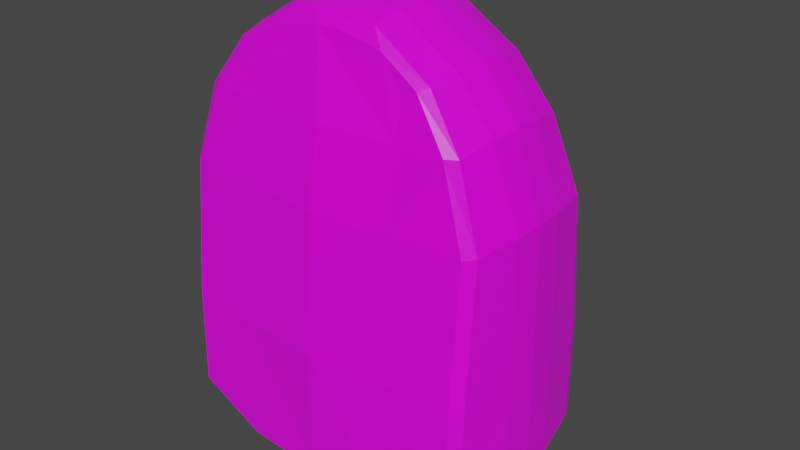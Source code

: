 # Source: rukzak.blend  (saved by Blender 3.0.42; exported with 4.5.12 LTS)
import bpy
from mathutils import Matrix  # noqa: F401  (used for matrix-valued properties, if any)

bpy.ops.wm.read_factory_settings(use_empty=True)
scene = bpy.context.scene
scene.name = 'Scene'

# ---- collections
col_collection = bpy.data.collections.new('Collection'); scene.collection.children.link(col_collection)

# ---- images (referenced by path relative to the original .blend; pixels are not part of the script)
import os
ASSET_DIR = os.environ.get("B2B_ASSET_DIR", "")  # directory of the original .blend (textures are referenced by path, not embedded)
HERE = os.path.dirname(os.path.abspath(__file__))  # packed textures are extracted next to this script under _unpacked/

def load_image(name, relpath, width, height, colorspace="sRGB"):
    """Load a texture the original file referenced (path relative to the .blend, or extracted next to this script)."""
    p = next((c for c in (os.path.join(HERE, relpath), os.path.join(ASSET_DIR, relpath)) if relpath and os.path.exists(c)), "")
    if p:
        img = bpy.data.images.load(p, check_existing=True)
        img.name = name
    else:  # same state as the original file: an image datablock whose file is absent (Cycles renders it pink)
        img = bpy.data.images.new(name, width, height)
        img.source = "FILE"
        img.filepath = "//" + (relpath or name)
    img.colorspace_settings.name = colorspace
    return img
img_x = load_image('Без имени', 'texture.png', 1024, 1024, 'sRGB')

# ---- materials (node trees are filled in below, after node groups)
mat_material = bpy.data.materials.new('Material')
mat_material.alpha_threshold = 0.0
mat_material.use_transparent_shadow = False
mat_material.line_color = (0.0, 0.0, 0.0, 1.0)

# ---- material node trees
mat_material.use_nodes = True; mat_material.node_tree.nodes.clear()
_N = mat_material.node_tree.nodes; _L = mat_material.node_tree.links
n0 = _N.new('ShaderNodeOutputMaterial'); n0.name = 'Material Output'; n0.location = (300, 300)
n1 = _N.new('ShaderNodeBsdfPrincipled'); n1.name = 'Principled BSDF'; n1.location = (10, 300)
n1.distribution = 'GGX'
n1.subsurface_method = 'RANDOM_WALK_SKIN'
n1.inputs[2].default_value = 0.4
n1.inputs[3].default_value = 1.45
n1.inputs[27].default_value = (0.0, 0.0, 0.0, 1.0)
n1.inputs[28].default_value = 1.0
n2 = _N.new('ShaderNodeTexImage'); n2.name = 'Изображение-текстура'; n2.location = (-280, 284)
n2.image = img_x
_L.new(n1.outputs[0], n0.inputs[0])
_L.new(n2.outputs[0], n1.inputs[0])
n0.is_active_output = True

# ---- world
world_world = bpy.data.worlds.new('World'); scene.world = world_world
world_world.use_nodes = True; world_world.node_tree.nodes.clear()
_N = world_world.node_tree.nodes; _L = world_world.node_tree.links
n0 = _N.new('ShaderNodeOutputWorld'); n0.name = 'World Output'; n0.location = (300, 300)
n1 = _N.new('ShaderNodeBackground'); n1.name = 'Background'; n1.location = (10, 300)
n1.inputs[0].default_value = (0.05088, 0.05088, 0.05088, 1.0)
_L.new(n1.outputs[0], n0.inputs[0])
n0.is_active_output = True
world_world.color = (0.05088, 0.05088, 0.05088)
world_world.use_sun_shadow = False
world_world.sun_shadow_jitter_overblur = 0.0

# ---- meshes
me_x = bpy.data.meshes.new('Куб')
me_x.from_pydata([(0.0, 0.5093, -1.0), (-0.4082, 0.5053, -0.9785), (0.4082, 0.5133, -0.9784), (-0.409, -0.3442, 1.015), (-0.4098, 0.3362, 1.017), (0.4098, 0.336, 1.017), (0.409, -0.345, 1.015), (0.007234, 0.3298, 1.16), (0.007223, -0.3356, 1.158), (-0.395, 0.6943, -0.2735), (-0.4082, 0.596, -0.1867), (0.002281, 0.6943, -0.2758), (0.002714, 0.5964, -0.1887), (0.4082, 0.5964, -0.1914), (0.3948, 0.6943, -0.2778), (-0.4082, 0.544, -0.954), (-0.395, 0.6943, -0.9178), (7.85e-05, 0.544, -0.9765), (0.0001173, 0.6943, -0.9227), (0.3948, 0.6943, -0.922), (0.4082, 0.5446, -0.9583), (-0.7552, 0.5319, -0.7507), (-0.6558, 0.6944, -0.8249), (-0.6557, 0.6944, -0.2726), (-0.7551, 0.532, -0.2607), (0.7473, 0.5327, -0.2688), (0.6402, 0.6944, -0.2796), (0.6402, 0.6944, -0.8375), (0.7473, 0.5327, -0.7601), (-0.3705, 0.7496, -0.9006), (-0.3303, 0.8096, -0.8186), (-0.3303, 0.8096, -0.3763), (-0.3705, 0.7496, -0.2939), (-7.272e-05, 0.7496, -0.9026), (-0.0002174, 0.8096, -0.8204), (0.001262, 0.8096, -0.378), (0.001957, 0.7496, -0.2959), (0.3699, 0.7496, -0.2979), (0.3292, 0.8096, -0.3798), (0.6084, 0.7489, -0.2954), (0.4859, 0.8096, -0.3807), (0.3292, 0.8096, -0.8222), (0.3699, 0.7496, -0.9046), (0.4859, 0.8096, -0.8215), (0.5964, 0.7489, -0.8245), (-0.6116, 0.7489, -0.8131), (-0.4999, 0.8096, -0.8147), (-0.4998, 0.8096, -0.3753), (-0.6234, 0.7489, -0.2887), (-0.8165, -0.4295, -0.7703), (-0.7694, -0.4305, -0.8175), (-0.7694, -0.4797, -0.7703), (-0.8165, 0.4243, -0.7703), (-0.7744, 0.4898, -0.8034), (0.8165, -0.4298, -0.7703), (0.7694, -0.48, -0.7703), (0.7694, -0.4308, -0.8175), (0.8165, 0.4243, -0.7703), (0.7737, 0.4898, -0.8046), (0.0, -0.4551, -1.0), (0.0001576, -0.5088, -0.9529), (-0.4082, -0.4956, -0.9291), (-0.4082, -0.4435, -0.9763), (0.4082, -0.4959, -0.9291), (0.4082, -0.4438, -0.9763), (-0.644, -0.3753, 0.8165), (-0.6981, -0.3424, 0.816), (-0.7694, -0.4089, 0.4259), (-0.8165, -0.3653, 0.4335), (-0.7694, 0.4105, 0.4364), (-0.8165, 0.3728, 0.4441), (-0.6443, 0.347, 0.8168), (-0.6981, 0.3199, 0.816), (0.7694, -0.4102, 0.4259), (0.8165, -0.3665, 0.4335), (0.644, -0.3765, 0.8164), (0.698, -0.3435, 0.816), (0.6443, 0.3469, 0.8167), (0.698, 0.3198, 0.816), (0.7694, 0.4105, 0.4364), (0.8165, 0.3728, 0.4441), (-0.2891, -0.3277, 1.163), (-0.2314, -0.2943, 1.248), (-0.5246, -0.3089, 1.061), (-0.4821, -0.34, 1.042), (-0.4825, 0.3147, 1.042), (-0.5246, 0.2881, 1.061), (-0.2314, 0.2768, 1.248), (-0.2894, 0.3038, 1.165), (0.2896, 0.3037, 1.165), (0.2316, 0.2767, 1.25), (0.5245, 0.2879, 1.061), (0.4824, 0.3146, 1.042), (0.482, -0.3407, 1.042), (0.5245, -0.3096, 1.061), (0.2316, -0.2945, 1.25), (0.2893, -0.3281, 1.164), (-0.04833, 0.3038, 1.211), (-0.1091, 0.2767, 1.271), (0.1244, 0.2767, 1.27), (0.06316, 0.3038, 1.21), (0.06307, -0.3292, 1.209), (0.1244, -0.2947, 1.27), (-0.1091, -0.2947, 1.271), (-0.04826, -0.3292, 1.209), (0.8165, 0.4243, -0.2691), (0.7812, 0.5027, -0.2689), (-0.7829, 0.5046, -0.2605), (-0.8165, 0.4243, -0.2603), (0.8165, 0.4243, -0.7556), (0.7812, 0.5027, -0.7554), (-0.8165, 0.4243, -0.7468), (-0.783, 0.5046, -0.747), (0.004836, 0.4409, 0.4457), (0.4082, 0.4361, 0.4431), (-0.4082, 0.4369, 0.4432), (0.4082, 0.3481, 0.8183), (-0.4082, 0.3486, 0.8184), (0.006098, 0.3606, 0.8232), (0.4082, -0.4414, 0.4256), (0.004771, -0.4805, 0.4263), (-0.4082, -0.4399, 0.4256), (0.006072, -0.4157, 0.8153), (0.4082, -0.3846, 0.8151), (-0.4082, -0.3835, 0.8151), (0.8165, -0.4229, -0.2703), (-0.8165, -0.4219, -0.2619), (0.7694, -0.4722, -0.271), (-0.7694, -0.4711, -0.2637), (-0.4082, -0.4977, -0.2654), (0.4082, -0.4988, -0.2693), (0.002451, -0.5354, -0.2674), (-0.8611, -0.1561, 0.4561), (-0.8612, 0.1448, 0.4599), (-0.8738, -0.0104, 0.4643), (0.8611, 0.1442, 0.4599), (0.8611, -0.1567, 0.4562), (0.8737, -0.01104, 0.4644), (-0.7304, 0.142, 0.8465), (-0.7303, -0.1662, 0.8465), (-0.7419, -0.01225, 0.8575), (-0.5445, 0.1425, 1.096), (-0.5444, -0.1648, 1.096), (-0.5532, -0.01127, 1.111), (0.7303, 0.1413, 0.8466), (0.7302, -0.1669, 0.8465), (0.7418, -0.01293, 0.8575), (0.5444, -0.1653, 1.096), (0.5444, 0.142, 1.096), (0.5531, -0.01177, 1.111), (-0.2394, 0.1439, 1.286), (-0.2393, -0.1629, 1.286), (-0.2432, -0.009538, 1.304), (-0.1129, 0.1436, 1.309), (-0.1128, -0.163, 1.309), (-0.1147, -0.009776, 1.328), (0.2395, -0.163, 1.287), (0.2395, 0.1438, 1.287), (0.2433, -0.009641, 1.305), (0.1286, -0.163, 1.308), (0.1286, 0.1436, 1.308), (0.1306, -0.009778, 1.327), (0.8638, -0.1555, -0.2945), (0.8639, 0.1565, -0.2941), (0.8753, 0.0005132, -0.3002), (-0.8639, 0.1571, -0.2849), (-0.8639, -0.155, -0.2855), (-0.8754, 0.001047, -0.291), (-0.8179, -0.1254, -0.8713), (-0.8197, 0.1876, -0.8666), (-0.8288, 0.03152, -0.8814), (-0.8641, -0.1595, -0.8241), (-0.8641, 0.1537, -0.8241), (-0.8755, -0.002972, -0.8371), (0.8175, -0.1256, -0.8717), (0.819, 0.1874, -0.8674), (0.8282, 0.03136, -0.8821), (0.864, 0.1535, -0.8242), (0.864, -0.1596, -0.8242), (0.8754, -0.003135, -0.8371), (-0.4334, 0.1894, -1.047), (-0.4335, -0.1235, -1.047), (-0.4386, 0.03317, -1.061), (0.4335, -0.1195, -1.047), (0.4334, 0.1936, -1.048), (0.4385, 0.03731, -1.061), (-4.864e-05, 0.1853, -1.072), (-4.871e-05, -0.1277, -1.072), (-5.836e-05, 0.02904, -1.086)], [], [(125, 162, 136, 74), (21, 15, 1, 53), (55, 127, 130, 63), (93, 96, 6), (106, 25, 13, 114, 79), (2, 20, 28, 58), (11, 14, 37, 36), (61, 129, 128, 51), (10, 24, 107, 69, 115), (172, 165, 108, 111, 52), (9, 11, 36, 32), (56, 174, 178, 54), (63, 130, 131, 60), (22, 23, 48, 45), (86, 141, 150, 87), (78, 91, 148, 144), (58, 28, 110), (145, 147, 94, 76), (12, 10, 115, 113), (90, 157, 148, 91), (97, 100, 7), (98, 153, 160, 99), (90, 99, 160, 157), (60, 131, 129, 61), (156, 159, 102, 95), (110, 28, 25, 106), (101, 104, 8), (85, 88, 4), (19, 18, 33, 42), (14, 26, 39, 37), (41, 34, 35, 38), (1, 15, 17, 0), (23, 9, 32, 48), (86, 72, 138, 141), (30, 46, 47, 31), (0, 17, 20, 2), (81, 84, 3), (16, 22, 45, 29), (18, 16, 29, 33), (26, 27, 44, 39), (40, 43, 41, 38), (89, 92, 5), (24, 21, 112, 107), (27, 19, 42, 44), (49, 126, 166, 171), (14, 11, 12, 13), (26, 14, 13, 25), (11, 9, 10, 12), (20, 17, 18, 19), (28, 20, 19, 27), (17, 15, 16, 18), (15, 21, 22, 16), (9, 23, 24, 10), (23, 22, 21, 24), (25, 28, 27, 26), (13, 12, 113, 114), (38, 35, 36, 37), (40, 38, 37, 39), (35, 31, 32, 36), (42, 33, 34, 41), (44, 42, 43), (33, 29, 30, 34), (29, 45, 46), (31, 47, 48, 32), (47, 46, 45, 48), (39, 44, 43, 40), (34, 30, 31, 35), (1, 0, 186, 180), (53, 112, 21), (49, 50, 51), (54, 55, 56), (53, 1, 180, 169), (183, 174, 56, 64), (64, 56, 55, 63), (62, 59, 60, 61), (50, 62, 61, 51), (59, 64, 63, 60), (67, 65, 66, 68), (71, 69, 70, 72), (79, 77, 78, 80), (75, 73, 74, 76), (68, 126, 128, 67), (112, 53, 52, 111), (106, 79, 80, 105), (73, 127, 125, 74), (82, 83, 84, 81), (86, 87, 88, 85), (90, 91, 92, 89), (94, 95, 96, 93), (83, 66, 65, 84), (85, 71, 72, 86), (91, 78, 77, 92), (93, 75, 76, 94), (98, 99, 100, 97), (102, 103, 104, 101), (97, 88, 87, 98), (81, 104, 103, 82), (99, 90, 89, 100), (101, 96, 95, 102), (110, 106, 105, 109), (69, 107, 108, 70), (58, 110, 109, 57), (107, 112, 111, 108), (53, 169, 172, 52), (66, 139, 132, 68), (113, 115, 117, 118), (115, 69, 71, 117), (79, 114, 116, 77), (114, 113, 118, 116), (77, 116, 5, 92), (116, 118, 7, 100, 89, 5), (118, 117, 4, 88, 97, 7), (117, 71, 85, 4), (119, 73, 75, 123), (120, 119, 123, 122), (121, 120, 122, 124), (67, 121, 124, 65), (122, 123, 6, 96, 101, 8), (124, 122, 8, 104, 81, 3), (65, 124, 3, 84), (123, 75, 93, 6), (145, 76, 74, 136), (138, 72, 70, 133), (125, 127, 55, 54), (128, 126, 49, 51), (130, 127, 73, 119), (131, 130, 119, 120), (129, 131, 120, 121), (128, 129, 121, 67), (78, 144, 135, 80), (163, 105, 80, 135), (154, 103, 102, 159), (178, 162, 125, 54), (154, 151, 82, 103), (98, 87, 150, 153), (142, 83, 82, 151), (156, 95, 94, 147), (142, 139, 66, 83), (166, 126, 68, 132), (2, 58, 175, 184), (181, 187, 59, 62), (168, 50, 49, 171), (0, 2, 184, 186), (175, 58, 57, 177), (187, 183, 64, 59), (57, 109, 105, 163, 177), (168, 181, 62, 50), (166, 132, 134, 167), (167, 134, 133, 165), (163, 135, 137, 164), (164, 137, 136, 162), (145, 136, 137, 146), (146, 137, 135, 144), (154, 159, 161, 155), (155, 161, 160, 153), (159, 156, 158, 161), (161, 158, 157, 160), (151, 154, 155, 152), (152, 155, 153, 150), (156, 147, 149, 158), (158, 149, 148, 157), (142, 151, 152, 143), (143, 152, 150, 141), (147, 145, 146, 149), (149, 146, 144, 148), (139, 142, 143, 140), (140, 143, 141, 138), (138, 133, 134, 140), (140, 134, 132, 139), (181, 168, 170, 182), (182, 170, 169, 180), (175, 177, 179, 176), (176, 179, 178, 174), (168, 171, 173, 170), (170, 173, 172, 169), (187, 181, 182, 188), (188, 182, 180, 186), (174, 183, 185, 176), (176, 185, 184, 175), (183, 187, 188, 185), (185, 188, 186, 184), (177, 163, 164, 179), (179, 164, 162, 178), (171, 166, 167, 173), (173, 167, 165, 172), (108, 165, 133, 70), (46, 30, 29), (43, 42, 41)])
_uv = me_x.uv_layers.new(name='UVКарта')
_uv.uv.foreach_set('vector', [0.4517, 0.8079, 0.4562, 0.8628, 0.3048, 0.8648, 0.3087, 0.8212, 0.6903, 0.3343, 0.7545, 0.2875, 0.7615, 0.2931, 0.6998, 0.3444, 0.623, 0.3948, 0.6231, 0.494, 0.5514, 0.4942, 0.5512, 0.3634, 0.5658, 0.7545, 0.5282, 0.7784, 0.5516, 0.7492, 0.6013, 0.01108, 0.6021, 0.01998, 0.5886, 0.08849, 0.4593, 0.08587, 0.4608, 0.01438, 0.7644, 0.056, 0.7584, 0.06024, 0.6987, 0.0106, 0.707, 0.000192, 0.8201, 0.5218, 0.82, 0.5997, 0.8083, 0.5948, 0.8085, 0.5217, 0.3888, 0.3641, 0.3896, 0.4957, 0.3179, 0.4967, 0.3173, 0.3961, 0.5844, 0.2497, 0.5945, 0.3202, 0.5934, 0.3278, 0.4547, 0.3187, 0.4561, 0.2472, 0.1779, 0.7792, 0.1521, 0.6794, 0.2041, 0.6606, 0.2267, 0.7557, 0.2274, 0.7602, 0.8198, 0.4429, 0.8201, 0.5216, 0.8084, 0.5216, 0.8082, 0.4478, 0.5682, 0.8086, 0.5699, 0.87, 0.5572, 0.8639, 0.5545, 0.8092, 0.5512, 0.3634, 0.5514, 0.4942, 0.471, 0.4945, 0.47, 0.359, 0.6983, 0.3849, 0.8074, 0.3824, 0.8045, 0.395, 0.701, 0.3987, 0.1437, 0.3904, 0.1156, 0.385, 0.1261, 0.32, 0.1499, 0.3259, 0.2412, 0.1418, 0.2073, 0.1887, 0.1807, 0.1771, 0.2091, 0.1254, 0.707, 0.000192, 0.6987, 0.0106, 0.6969, 0.001779, 0.156, 0.09556, 0.1275, 0.1505, 0.1007, 0.1352, 0.1243, 0.07561, 0.5864, 0.1686, 0.5844, 0.2497, 0.4561, 0.2472, 0.4574, 0.1656, 0.1753, 0.2462, 0.1521, 0.2374, 0.1807, 0.1771, 0.2073, 0.1887, 0.3036, 0.173, 0.3041, 0.1511, 0.3148, 0.1623, 0.1554, 0.3053, 0.1317, 0.2979, 0.145, 0.2563, 0.1688, 0.2642, 0.1753, 0.2462, 0.1688, 0.2642, 0.145, 0.2563, 0.1521, 0.2374, 0.47, 0.359, 0.471, 0.4945, 0.3896, 0.4957, 0.3888, 0.3641, 0.09842, 0.2157, 0.09026, 0.2368, 0.06276, 0.2265, 0.07221, 0.204, 0.6969, 0.001779, 0.6987, 0.0106, 0.6021, 0.01998, 0.6013, 0.01108, 0.4839, 0.7873, 0.4621, 0.7873, 0.4729, 0.7774, 0.3351, 0.2591, 0.3116, 0.2207, 0.3411, 0.2446, 0.6706, 0.5993, 0.6687, 0.5224, 0.6804, 0.5221, 0.6816, 0.594, 0.82, 0.5997, 0.8198, 0.6484, 0.8086, 0.6421, 0.8083, 0.5948, 0.7012, 0.5864, 0.7005, 0.5217, 0.7883, 0.5216, 0.7881, 0.5867, 0.7615, 0.2931, 0.7545, 0.2875, 0.807, 0.2261, 0.8134, 0.2313, 0.8196, 0.3913, 0.8198, 0.4429, 0.8082, 0.4478, 0.8084, 0.3977, 0.1437, 0.3904, 0.145, 0.4476, 0.1098, 0.4429, 0.1156, 0.385, 0.7015, 0.4571, 0.701, 0.4238, 0.7878, 0.4225, 0.7881, 0.456, 0.8134, 0.1202, 0.8067, 0.1249, 0.7584, 0.06024, 0.7644, 0.056, 0.4152, 0.7786, 0.3774, 0.7552, 0.3916, 0.7498, 0.671, 0.4445, 0.6805, 0.3911, 0.691, 0.4006, 0.682, 0.4497, 0.6688, 0.5213, 0.671, 0.4445, 0.682, 0.4497, 0.6805, 0.5215, 0.8076, 0.6575, 0.697, 0.6561, 0.6998, 0.6422, 0.8047, 0.6449, 0.7879, 0.6177, 0.7005, 0.6172, 0.7012, 0.5864, 0.7881, 0.5867, 0.3138, 0.1065, 0.3389, 0.06915, 0.3443, 0.08393, 0.5945, 0.3202, 0.6903, 0.3343, 0.6884, 0.3418, 0.5934, 0.3278, 0.6794, 0.6495, 0.6706, 0.5993, 0.6816, 0.594, 0.69, 0.6401, 0.06955, 0.8094, 0.03765, 0.7091, 0.09175, 0.6971, 0.1229, 0.7958, 0.82, 0.5997, 0.8201, 0.5218, 0.8461, 0.5219, 0.8459, 0.6023, 0.8198, 0.6484, 0.82, 0.5997, 0.8459, 0.6023, 0.85, 0.6723, 0.8201, 0.5216, 0.8198, 0.4429, 0.8458, 0.4401, 0.8461, 0.5215, 0.6407, 0.6038, 0.637, 0.5232, 0.6687, 0.5224, 0.6706, 0.5993, 0.6524, 0.681, 0.6407, 0.6038, 0.6706, 0.5993, 0.6794, 0.6495, 0.6372, 0.5205, 0.641, 0.44, 0.671, 0.4445, 0.6688, 0.5213, 0.641, 0.44, 0.6533, 0.3611, 0.6805, 0.3911, 0.671, 0.4445, 0.8198, 0.4429, 0.8196, 0.3913, 0.85, 0.3689, 0.8458, 0.4401, 0.8074, 0.3824, 0.6983, 0.3849, 0.7121, 0.347, 0.8089, 0.3448, 0.8093, 0.696, 0.7119, 0.6947, 0.697, 0.6561, 0.8076, 0.6575, 0.5886, 0.08849, 0.5864, 0.1686, 0.4574, 0.1656, 0.4593, 0.08587, 0.7881, 0.5867, 0.7883, 0.5216, 0.8085, 0.5217, 0.8083, 0.5948, 0.7879, 0.6177, 0.7881, 0.5867, 0.8083, 0.5948, 0.8086, 0.6421, 0.7883, 0.5216, 0.7881, 0.456, 0.8082, 0.4478, 0.8084, 0.5216, 0.6816, 0.594, 0.6804, 0.5221, 0.7005, 0.5217, 0.7012, 0.5864, 0.69, 0.6401, 0.6816, 0.594, 0.7005, 0.6172, 0.6805, 0.5215, 0.682, 0.4497, 0.7015, 0.4571, 0.7005, 0.5217, 0.682, 0.4497, 0.691, 0.4006, 0.701, 0.4238, 0.7881, 0.456, 0.7878, 0.4225, 0.8084, 0.3977, 0.8082, 0.4478, 0.7878, 0.4225, 0.701, 0.4238, 0.701, 0.3987, 0.8045, 0.395, 0.8047, 0.6449, 0.6998, 0.6422, 0.7005, 0.6172, 0.7879, 0.6177, 0.7005, 0.5217, 0.7015, 0.4571, 0.7881, 0.456, 0.7883, 0.5216, 0.2741, 0.8432, 0.3032, 0.9206, 0.2405, 0.9443, 0.2134, 0.8634, 0.6998, 0.3444, 0.6884, 0.3418, 0.6903, 0.3343, 0.3046, 0.391, 0.315, 0.3828, 0.3173, 0.3961, 0.6356, 0.3896, 0.623, 0.3948, 0.6251, 0.3815, 0.2436, 0.7655, 0.2741, 0.8432, 0.2134, 0.8634, 0.1875, 0.7881, 0.6489, 0.8711, 0.5699, 0.87, 0.5682, 0.8086, 0.6494, 0.8053, 0.5535, 0.3497, 0.6251, 0.3815, 0.623, 0.3948, 0.5512, 0.3634, 0.3881, 0.3502, 0.4693, 0.3448, 0.47, 0.359, 0.3888, 0.3641, 0.315, 0.3828, 0.3863, 0.3504, 0.3888, 0.3641, 0.3173, 0.3961, 0.4705, 0.3448, 0.5517, 0.3495, 0.5512, 0.3634, 0.47, 0.359, 0.3189, 0.6339, 0.3446, 0.7112, 0.3321, 0.7124, 0.3065, 0.6372, 0.1556, 0.4424, 0.1677, 0.5224, 0.1554, 0.5245, 0.145, 0.4476, 0.3032, 0.0925, 0.2471, 0.1522, 0.2412, 0.1418, 0.2942, 0.08366, 0.5982, 0.7102, 0.6233, 0.6326, 0.6357, 0.6358, 0.6107, 0.7113, 0.3063, 0.6362, 0.3045, 0.498, 0.3179, 0.4967, 0.3189, 0.6339, 0.244, 0.753, 0.2436, 0.7655, 0.2274, 0.7602, 0.2267, 0.7557, 0.4549, 0.9973, 0.3109, 0.9856, 0.3094, 0.9733, 0.4541, 0.98, 0.6233, 0.6326, 0.6231, 0.494, 0.6366, 0.495, 0.636, 0.6348, 0.4261, 0.7968, 0.3681, 0.7612, 0.3774, 0.7552, 0.4152, 0.7786, 0.1437, 0.3904, 0.1499, 0.3259, 0.1575, 0.3435, 0.1533, 0.3876, 0.1753, 0.2462, 0.2073, 0.1887, 0.2137, 0.1966, 0.1918, 0.2358, 0.5751, 0.7604, 0.5175, 0.7967, 0.5282, 0.7784, 0.5658, 0.7545, 0.3681, 0.7612, 0.3324, 0.7136, 0.3446, 0.7112, 0.3774, 0.7552, 0.1533, 0.3876, 0.1556, 0.4424, 0.145, 0.4476, 0.1437, 0.3904, 0.2073, 0.1887, 0.2412, 0.1418, 0.2471, 0.1522, 0.2137, 0.1966, 0.5658, 0.7545, 0.5982, 0.7102, 0.6105, 0.7125, 0.5751, 0.7604, 0.1554, 0.3053, 0.1688, 0.2642, 0.1788, 0.2782, 0.1712, 0.2994, 0.4958, 0.8012, 0.4502, 0.8011, 0.4621, 0.7873, 0.4839, 0.7873, 0.1712, 0.2994, 0.1575, 0.3435, 0.1499, 0.3259, 0.1554, 0.3053, 0.4152, 0.7786, 0.4621, 0.7873, 0.4502, 0.8011, 0.4261, 0.7968, 0.1688, 0.2642, 0.1753, 0.2462, 0.1918, 0.2358, 0.1788, 0.2782, 0.4839, 0.7873, 0.5282, 0.7784, 0.5175, 0.7967, 0.4964, 0.8009, 0.553, 0.9909, 0.4549, 0.9973, 0.4541, 0.98, 0.5506, 0.9739, 0.1677, 0.5224, 0.2213, 0.6562, 0.2041, 0.6606, 0.1554, 0.5245, 0.5633, 0.9875, 0.553, 0.9909, 0.5506, 0.9739, 0.5534, 0.9735, 0.2213, 0.6562, 0.244, 0.753, 0.2267, 0.7557, 0.2041, 0.6606, 0.2436, 0.7655, 0.1875, 0.7881, 0.1779, 0.7792, 0.2274, 0.7602, 0.01312, 0.4358, 0.04989, 0.4374, 0.04437, 0.5201, 0.000192, 0.5174, 0.4574, 0.1656, 0.4561, 0.2472, 0.38, 0.2457, 0.3812, 0.1638, 0.4561, 0.2472, 0.4547, 0.3187, 0.3792, 0.2921, 0.38, 0.2457, 0.4608, 0.01438, 0.4593, 0.08587, 0.3832, 0.08439, 0.3843, 0.03791, 0.4593, 0.08587, 0.4574, 0.1656, 0.3812, 0.1638, 0.3832, 0.08439, 0.3843, 0.03791, 0.3832, 0.08439, 0.3443, 0.08393, 0.3389, 0.06915, 0.3832, 0.08439, 0.3812, 0.1638, 0.3148, 0.1623, 0.3041, 0.1511, 0.3138, 0.1065, 0.3443, 0.08393, 0.3812, 0.1638, 0.38, 0.2457, 0.3411, 0.2446, 0.3116, 0.2207, 0.3036, 0.173, 0.3148, 0.1623, 0.38, 0.2457, 0.3792, 0.2921, 0.3351, 0.2591, 0.3411, 0.2446, 0.5517, 0.6318, 0.6233, 0.6326, 0.5982, 0.7102, 0.5516, 0.7094, 0.472, 0.6312, 0.5517, 0.6318, 0.5516, 0.7094, 0.4725, 0.7084, 0.3905, 0.6325, 0.472, 0.6312, 0.4725, 0.7084, 0.3912, 0.71, 0.3189, 0.6339, 0.3905, 0.6325, 0.3912, 0.71, 0.3446, 0.7112, 0.4725, 0.7084, 0.5516, 0.7094, 0.5516, 0.7492, 0.5282, 0.7784, 0.4839, 0.7873, 0.4729, 0.7774, 0.3912, 0.71, 0.4725, 0.7084, 0.4729, 0.7774, 0.4621, 0.7873, 0.4152, 0.7786, 0.3916, 0.7498, 0.3446, 0.7112, 0.3912, 0.71, 0.3916, 0.7498, 0.3774, 0.7552, 0.5516, 0.7094, 0.5982, 0.7102, 0.5658, 0.7545, 0.5516, 0.7492, 0.156, 0.09556, 0.1243, 0.07561, 0.1605, 0.000192, 0.199, 0.02338, 0.1098, 0.4429, 0.145, 0.4476, 0.1554, 0.5245, 0.1066, 0.5237, 0.6366, 0.4943, 0.6231, 0.494, 0.623, 0.3948, 0.6366, 0.395, 0.3179, 0.4967, 0.3044, 0.4973, 0.3036, 0.3964, 0.3173, 0.3961, 0.5514, 0.4942, 0.6231, 0.494, 0.6233, 0.6326, 0.5517, 0.6318, 0.471, 0.4945, 0.5514, 0.4942, 0.5517, 0.6318, 0.472, 0.6312, 0.3896, 0.4957, 0.471, 0.4945, 0.472, 0.6312, 0.3905, 0.6325, 0.3179, 0.4967, 0.3896, 0.4957, 0.3905, 0.6325, 0.3189, 0.6339, 0.2412, 0.1418, 0.2091, 0.1254, 0.253, 0.05617, 0.2942, 0.08366, 0.4569, 0.9251, 0.4541, 0.98, 0.3094, 0.9733, 0.3051, 0.926, 0.07598, 0.2828, 0.04809, 0.2759, 0.06276, 0.2265, 0.09026, 0.2368, 0.5572, 0.8639, 0.4562, 0.8628, 0.4517, 0.8079, 0.5545, 0.8092, 0.07598, 0.2828, 0.07019, 0.3076, 0.04247, 0.3026, 0.04809, 0.2759, 0.1554, 0.3053, 0.1499, 0.3259, 0.1261, 0.32, 0.1317, 0.2979, 0.05748, 0.3768, 0.02724, 0.3742, 0.04247, 0.3026, 0.07019, 0.3076, 0.09842, 0.2157, 0.07221, 0.204, 0.1007, 0.1352, 0.1275, 0.1505, 0.05748, 0.3768, 0.04989, 0.4374, 0.01312, 0.4358, 0.02724, 0.3742, 0.09175, 0.6971, 0.03765, 0.7091, 0.008656, 0.5687, 0.0495, 0.5521, 0.6459, 0.9959, 0.5633, 0.9875, 0.5688, 0.9274, 0.6477, 0.9312, 0.156, 0.882, 0.1802, 0.964, 0.1146, 0.982, 0.09389, 0.9016, 0.1326, 0.8062, 0.07304, 0.8227, 0.06955, 0.8094, 0.1229, 0.7958, 0.7286, 0.9998, 0.6459, 0.9959, 0.6477, 0.9312, 0.7332, 0.9328, 0.5688, 0.9274, 0.5633, 0.9875, 0.5534, 0.9735, 0.5573, 0.9208, 0.7342, 0.8694, 0.6489, 0.8711, 0.6494, 0.8053, 0.7321, 0.8016, 0.5534, 0.9735, 0.5506, 0.9739, 0.4541, 0.98, 0.4569, 0.9251, 0.5573, 0.9208, 0.1326, 0.8062, 0.156, 0.882, 0.09389, 0.9016, 0.07304, 0.8227, 0.09175, 0.6971, 0.0495, 0.5521, 0.07777, 0.5422, 0.1222, 0.689, 0.1222, 0.689, 0.07777, 0.5422, 0.1086, 0.5344, 0.1521, 0.6794, 0.4569, 0.9251, 0.3051, 0.926, 0.3036, 0.8945, 0.4574, 0.894, 0.4574, 0.894, 0.3036, 0.8945, 0.3048, 0.8648, 0.4562, 0.8628, 0.156, 0.09556, 0.199, 0.02338, 0.2252, 0.03921, 0.1824, 0.1112, 0.1824, 0.1112, 0.2252, 0.03921, 0.253, 0.05617, 0.2091, 0.1254, 0.07598, 0.2828, 0.09026, 0.2368, 0.1184, 0.247, 0.1047, 0.2903, 0.1047, 0.2903, 0.1184, 0.247, 0.145, 0.2563, 0.1317, 0.2979, 0.09026, 0.2368, 0.09842, 0.2157, 0.1258, 0.2272, 0.1184, 0.247, 0.1184, 0.247, 0.1258, 0.2272, 0.1521, 0.2374, 0.145, 0.2563, 0.07019, 0.3076, 0.07598, 0.2828, 0.1047, 0.2903, 0.09893, 0.3135, 0.09893, 0.3135, 0.1047, 0.2903, 0.1317, 0.2979, 0.1261, 0.32, 0.09842, 0.2157, 0.1275, 0.1505, 0.1541, 0.1646, 0.1258, 0.2272, 0.1258, 0.2272, 0.1541, 0.1646, 0.1807, 0.1771, 0.1521, 0.2374, 0.05748, 0.3768, 0.07019, 0.3076, 0.09893, 0.3135, 0.08705, 0.3802, 0.08705, 0.3802, 0.09893, 0.3135, 0.1261, 0.32, 0.1156, 0.385, 0.1275, 0.1505, 0.156, 0.09556, 0.1824, 0.1112, 0.1541, 0.1646, 0.1541, 0.1646, 0.1824, 0.1112, 0.2091, 0.1254, 0.1807, 0.1771, 0.04989, 0.4374, 0.05748, 0.3768, 0.08705, 0.3802, 0.08014, 0.4395, 0.08014, 0.4395, 0.08705, 0.3802, 0.1156, 0.385, 0.1098, 0.4429, 0.1098, 0.4429, 0.1066, 0.5237, 0.07452, 0.5219, 0.08014, 0.4395, 0.08014, 0.4395, 0.07452, 0.5219, 0.04437, 0.5201, 0.04989, 0.4374, 0.156, 0.882, 0.1326, 0.8062, 0.1602, 0.7976, 0.1847, 0.8726, 0.1847, 0.8726, 0.1602, 0.7976, 0.1875, 0.7881, 0.2134, 0.8634, 0.5688, 0.9274, 0.5573, 0.9208, 0.5581, 0.8925, 0.5698, 0.8987, 0.5698, 0.8987, 0.5581, 0.8925, 0.5572, 0.8639, 0.5699, 0.87, 0.1326, 0.8062, 0.1229, 0.7958, 0.1508, 0.7883, 0.1602, 0.7976, 0.1602, 0.7976, 0.1508, 0.7883, 0.1779, 0.7792, 0.1875, 0.7881, 0.1802, 0.964, 0.156, 0.882, 0.1847, 0.8726, 0.2105, 0.9546, 0.2105, 0.9546, 0.1847, 0.8726, 0.2134, 0.8634, 0.2405, 0.9443, 0.5699, 0.87, 0.6489, 0.8711, 0.6483, 0.9013, 0.5698, 0.8987, 0.5698, 0.8987, 0.6483, 0.9013, 0.6477, 0.9312, 0.5688, 0.9274, 0.6489, 0.8711, 0.7342, 0.8694, 0.7342, 0.9011, 0.6483, 0.9013, 0.6483, 0.9013, 0.7342, 0.9011, 0.7332, 0.9328, 0.6477, 0.9312, 0.5573, 0.9208, 0.4569, 0.9251, 0.4574, 0.894, 0.5581, 0.8925, 0.5581, 0.8925, 0.4574, 0.894, 0.4562, 0.8628, 0.5572, 0.8639, 0.1229, 0.7958, 0.09175, 0.6971, 0.1222, 0.689, 0.1508, 0.7883, 0.1508, 0.7883, 0.1222, 0.689, 0.1521, 0.6794, 0.1779, 0.7792, 0.2041, 0.6606, 0.1521, 0.6794, 0.1086, 0.5344, 0.1554, 0.5245, 0.701, 0.4238, 0.7015, 0.4571, 0.682, 0.4497, 0.7005, 0.6172, 0.6816, 0.594, 0.7012, 0.5864])
me_x.materials.append(mat_material)
me_x.use_remesh_fix_poles = True
me_x.use_remesh_preserve_attributes = False
me_x.update()

# ---- objects
ob_x = bpy.data.objects.new('Куб', me_x)

# ---- transforms, parenting, visibility, modifiers, constraints
ob_x.location = (0.0, 0.0, 0.0)

# ---- collection membership
col_collection.objects.link(ob_x)

# ---- scene / render settings (as saved in the file)
scene.frame_start = 1; scene.frame_end = 250; scene.frame_set(1)
scene.render.engine = 'BLENDER_EEVEE_NEXT'
scene.cycles.sampling_pattern = 'TABULATED_SOBOL'
scene.cycles.use_light_tree = False
scene.view_settings.view_transform = 'Filmic'
bpy.context.view_layer.update()

# ---- added for rendering (the .blend has no active camera and no usable light): camera, sun
cam_auto = bpy.data.cameras.new('AutoCamera')
cam_auto.lens = 50.0
cam_auto.sensor_width = 36.0
cam_auto.clip_end = 1000.0
ob_auto_camera = bpy.data.objects.new('AutoCamera', cam_auto)
scene.collection.objects.link(ob_auto_camera)
ob_auto_camera.location = (3.02634, -3.49461, 2.54195)
ob_auto_camera.rotation_euler = (1.09748, -7.21219e-08, 0.694738)
scene.camera = ob_auto_camera
light_auto_sun = bpy.data.lights.new('AutoSun', 'SUN')
light_auto_sun.energy = 3.0
light_auto_sun.angle = 0.0523599
ob_auto_sun = bpy.data.objects.new('AutoSun', light_auto_sun)
scene.collection.objects.link(ob_auto_sun)
ob_auto_sun.rotation_euler = (0.872665, 0.174533, 0.523599)
bpy.context.view_layer.update()
